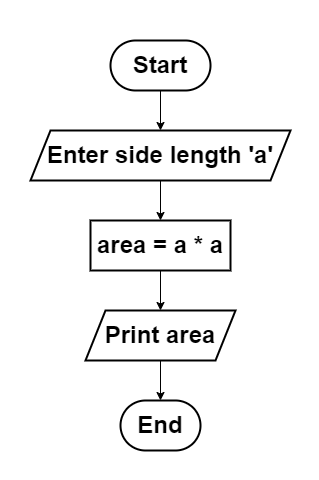

The diagram above was exported from draw.io. Its source (the exported page's mxGraphModel, read from the mxfile embedded in the PNG):
<mxGraphModel dx="-299" dy="499" grid="1" gridSize="10" guides="1" tooltips="1" connect="1" arrows="1" fold="1" page="1" pageScale="1" pageWidth="827" pageHeight="1169" math="0" shadow="0">
  <root>
    <mxCell id="0" />
    <mxCell id="1" parent="0" />
    <mxCell id="2" value="" style="rounded=0;whiteSpace=wrap;html=1;strokeColor=none;" parent="1" vertex="1">
      <mxGeometry x="1081" y="280" width="319" height="480" as="geometry" />
    </mxCell>
    <mxCell id="IJmXjw1ShNEismxhBZoX-8" style="edgeStyle=orthogonalEdgeStyle;rounded=0;orthogonalLoop=1;jettySize=auto;html=1;exitX=0.5;exitY=1;exitDx=0;exitDy=0;entryX=0.5;entryY=0;entryDx=0;entryDy=0;" parent="1" source="IJmXjw1ShNEismxhBZoX-3" target="IJmXjw1ShNEismxhBZoX-4" edge="1">
      <mxGeometry relative="1" as="geometry" />
    </mxCell>
    <mxCell id="IJmXjw1ShNEismxhBZoX-3" value="&lt;b&gt;&lt;font style=&quot;font-size: 24px;&quot;&gt;Start&lt;/font&gt;&lt;/b&gt;" style="rounded=1;whiteSpace=wrap;html=1;arcSize=50;strokeWidth=2;" parent="1" vertex="1">
      <mxGeometry x="1191" y="320" width="100" height="50" as="geometry" />
    </mxCell>
    <mxCell id="IJmXjw1ShNEismxhBZoX-9" style="edgeStyle=orthogonalEdgeStyle;rounded=0;orthogonalLoop=1;jettySize=auto;html=1;exitX=0.5;exitY=1;exitDx=0;exitDy=0;entryX=0.5;entryY=0;entryDx=0;entryDy=0;" parent="1" source="IJmXjw1ShNEismxhBZoX-4" target="IJmXjw1ShNEismxhBZoX-5" edge="1">
      <mxGeometry relative="1" as="geometry" />
    </mxCell>
    <mxCell id="IJmXjw1ShNEismxhBZoX-4" value="&lt;b&gt;&lt;font style=&quot;font-size: 24px;&quot;&gt;&lt;font style=&quot;&quot;&gt;En&lt;/font&gt;ter side length 'a'&lt;/font&gt;&lt;/b&gt;" style="shape=parallelogram;perimeter=parallelogramPerimeter;whiteSpace=wrap;html=1;fixedSize=1;align=center;strokeWidth=2;" parent="1" vertex="1">
      <mxGeometry x="1111" y="410" width="260" height="50" as="geometry" />
    </mxCell>
    <mxCell id="IJmXjw1ShNEismxhBZoX-10" style="edgeStyle=orthogonalEdgeStyle;rounded=0;orthogonalLoop=1;jettySize=auto;html=1;exitX=0.5;exitY=1;exitDx=0;exitDy=0;entryX=0.5;entryY=0;entryDx=0;entryDy=0;" parent="1" source="IJmXjw1ShNEismxhBZoX-5" target="IJmXjw1ShNEismxhBZoX-6" edge="1">
      <mxGeometry relative="1" as="geometry" />
    </mxCell>
    <mxCell id="IJmXjw1ShNEismxhBZoX-5" value="&lt;b&gt;&lt;font style=&quot;font-size: 24px;&quot;&gt;area = a * a&lt;/font&gt;&lt;/b&gt;" style="rounded=0;whiteSpace=wrap;html=1;align=center;gradientColor=none;strokeWidth=2;" parent="1" vertex="1">
      <mxGeometry x="1171" y="500" width="140" height="50" as="geometry" />
    </mxCell>
    <mxCell id="IJmXjw1ShNEismxhBZoX-11" style="edgeStyle=orthogonalEdgeStyle;rounded=0;orthogonalLoop=1;jettySize=auto;html=1;exitX=0.5;exitY=1;exitDx=0;exitDy=0;entryX=0.5;entryY=0;entryDx=0;entryDy=0;" parent="1" source="IJmXjw1ShNEismxhBZoX-6" target="IJmXjw1ShNEismxhBZoX-7" edge="1">
      <mxGeometry relative="1" as="geometry" />
    </mxCell>
    <mxCell id="IJmXjw1ShNEismxhBZoX-6" value="&lt;span style=&quot;font-size: 24px;&quot;&gt;&lt;b&gt;Print area&lt;/b&gt;&lt;/span&gt;" style="shape=parallelogram;perimeter=parallelogramPerimeter;whiteSpace=wrap;html=1;fixedSize=1;align=center;strokeWidth=2;" parent="1" vertex="1">
      <mxGeometry x="1166" y="590" width="150" height="50" as="geometry" />
    </mxCell>
    <mxCell id="IJmXjw1ShNEismxhBZoX-7" value="&lt;span style=&quot;font-size: 24px;&quot;&gt;&lt;b&gt;End&lt;/b&gt;&lt;/span&gt;" style="rounded=1;whiteSpace=wrap;html=1;arcSize=50;strokeWidth=2;" parent="1" vertex="1">
      <mxGeometry x="1201" y="680" width="80" height="50" as="geometry" />
    </mxCell>
  </root>
</mxGraphModel>